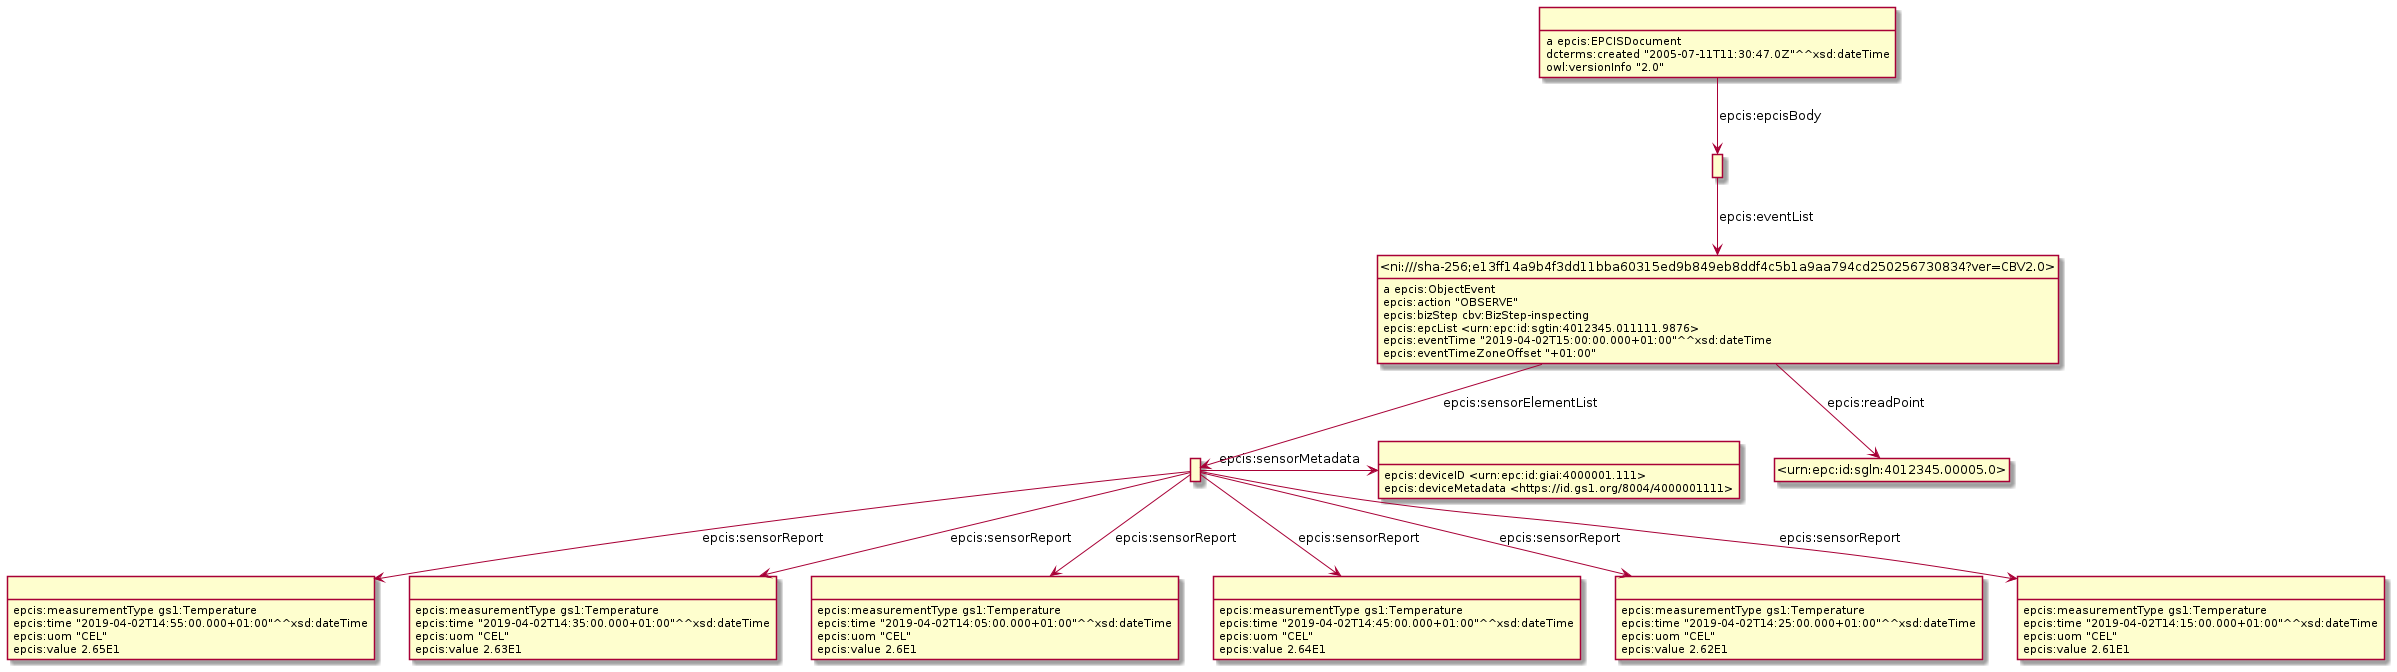

The diagram above was rendered by PlantUML. Its source (embedded in the PNG):
@startuml
hide empty methods
hide empty attributes
hide circle
skinparam classAttributeIconSize 0
class _r1632232153r2_ as " "
_r1632232153r2_ : epcis:measurementType gs1:Temperature
_r1632232153r2_ : epcis:time "2019-04-02T14:55:00.000+01:00"^^xsd:dateTime
_r1632232153r2_ : epcis:uom "CEL"
_r1632232153r2_ : epcis:value 2.65E1
class _r1632232154r4_ as " "
_r1632232154r4_ : epcis:measurementType gs1:Temperature
_r1632232154r4_ : epcis:time "2019-04-02T14:35:00.000+01:00"^^xsd:dateTime
_r1632232154r4_ : epcis:uom "CEL"
_r1632232154r4_ : epcis:value 2.63E1
class _r1632232154r7_ as " "
_r1632232154r7_ : epcis:measurementType gs1:Temperature
_r1632232154r7_ : epcis:time "2019-04-02T14:05:00.000+01:00"^^xsd:dateTime
_r1632232154r7_ : epcis:uom "CEL"
_r1632232154r7_ : epcis:value 2.6E1
class _r1632232153r3_ as " "
_r1632232153r3_ : epcis:measurementType gs1:Temperature
_r1632232153r3_ : epcis:time "2019-04-02T14:45:00.000+01:00"^^xsd:dateTime
_r1632232153r3_ : epcis:uom "CEL"
_r1632232153r3_ : epcis:value 2.64E1
class _r1632232154r5_ as " "
_r1632232154r5_ : epcis:measurementType gs1:Temperature
_r1632232154r5_ : epcis:time "2019-04-02T14:25:00.000+01:00"^^xsd:dateTime
_r1632232154r5_ : epcis:uom "CEL"
_r1632232154r5_ : epcis:value 2.62E1
class _r1632232153r0_ as " "
_r1632232153r0_ -down-> _r1632232154r4_ : epcis:sensorReport
_r1632232153r0_ -down-> _r1632232154r7_ : epcis:sensorReport
_r1632232153r0_ -down-> _r1632232153r3_ : epcis:sensorReport
class _r1632232153r1_ as " "
_r1632232153r0_ -right-> _r1632232153r1_ : epcis:sensorMetadata
class _r1632232154r6_ as " "
_r1632232153r0_ -down-> _r1632232154r6_ : epcis:sensorReport
_r1632232153r0_ -down-> _r1632232153r2_ : epcis:sensorReport
_r1632232153r0_ -down-> _r1632232154r5_ : epcis:sensorReport
class _ni_sha_256_e13ff14a9b4f3dd11bba60315ed9b849eb8ddf4c5b1a9aa794cd250256730834_ver_CBV2_0_ as "<ni:///sha-256;e13ff14a9b4f3dd11bba60315ed9b849eb8ddf4c5b1a9aa794cd250256730834?ver=CBV2.0>"
_ni_sha_256_e13ff14a9b4f3dd11bba60315ed9b849eb8ddf4c5b1a9aa794cd250256730834_ver_CBV2_0_ : a epcis:ObjectEvent
class _urn_epc_id_sgln_4012345_00005_0_ as "<urn:epc:id:sgln:4012345.00005.0>"
_ni_sha_256_e13ff14a9b4f3dd11bba60315ed9b849eb8ddf4c5b1a9aa794cd250256730834_ver_CBV2_0_ -down-> _urn_epc_id_sgln_4012345_00005_0_ : epcis:readPoint
_ni_sha_256_e13ff14a9b4f3dd11bba60315ed9b849eb8ddf4c5b1a9aa794cd250256730834_ver_CBV2_0_ -down-> _r1632232153r0_ : epcis:sensorElementList
_ni_sha_256_e13ff14a9b4f3dd11bba60315ed9b849eb8ddf4c5b1a9aa794cd250256730834_ver_CBV2_0_ : epcis:action "OBSERVE"
_ni_sha_256_e13ff14a9b4f3dd11bba60315ed9b849eb8ddf4c5b1a9aa794cd250256730834_ver_CBV2_0_ : epcis:bizStep cbv:BizStep-inspecting
_ni_sha_256_e13ff14a9b4f3dd11bba60315ed9b849eb8ddf4c5b1a9aa794cd250256730834_ver_CBV2_0_ : epcis:epcList <urn:epc:id:sgtin:4012345.011111.9876>
_ni_sha_256_e13ff14a9b4f3dd11bba60315ed9b849eb8ddf4c5b1a9aa794cd250256730834_ver_CBV2_0_ : epcis:eventTime "2019-04-02T15:00:00.000+01:00"^^xsd:dateTime
_ni_sha_256_e13ff14a9b4f3dd11bba60315ed9b849eb8ddf4c5b1a9aa794cd250256730834_ver_CBV2_0_ : epcis:eventTimeZoneOffset "+01:00"
class _r1632232154r8_ as " "
_r1632232154r8_ : a epcis:EPCISDocument
class _r1632232154r9_ as " "
_r1632232154r8_ -down-> _r1632232154r9_ : epcis:epcisBody
_r1632232154r8_ : dcterms:created "2005-07-11T11:30:47.0Z"^^xsd:dateTime
_r1632232154r8_ : owl:versionInfo "2.0"
_r1632232154r6_ : epcis:measurementType gs1:Temperature
_r1632232154r6_ : epcis:time "2019-04-02T14:15:00.000+01:00"^^xsd:dateTime
_r1632232154r6_ : epcis:uom "CEL"
_r1632232154r6_ : epcis:value 2.61E1
_r1632232153r1_ : epcis:deviceID <urn:epc:id:giai:4000001.111>
_r1632232153r1_ : epcis:deviceMetadata <https://id.gs1.org/8004/4000001111>
_r1632232154r9_ -down-> _ni_sha_256_e13ff14a9b4f3dd11bba60315ed9b849eb8ddf4c5b1a9aa794cd250256730834_ver_CBV2_0_ : epcis:eventList
@enduml